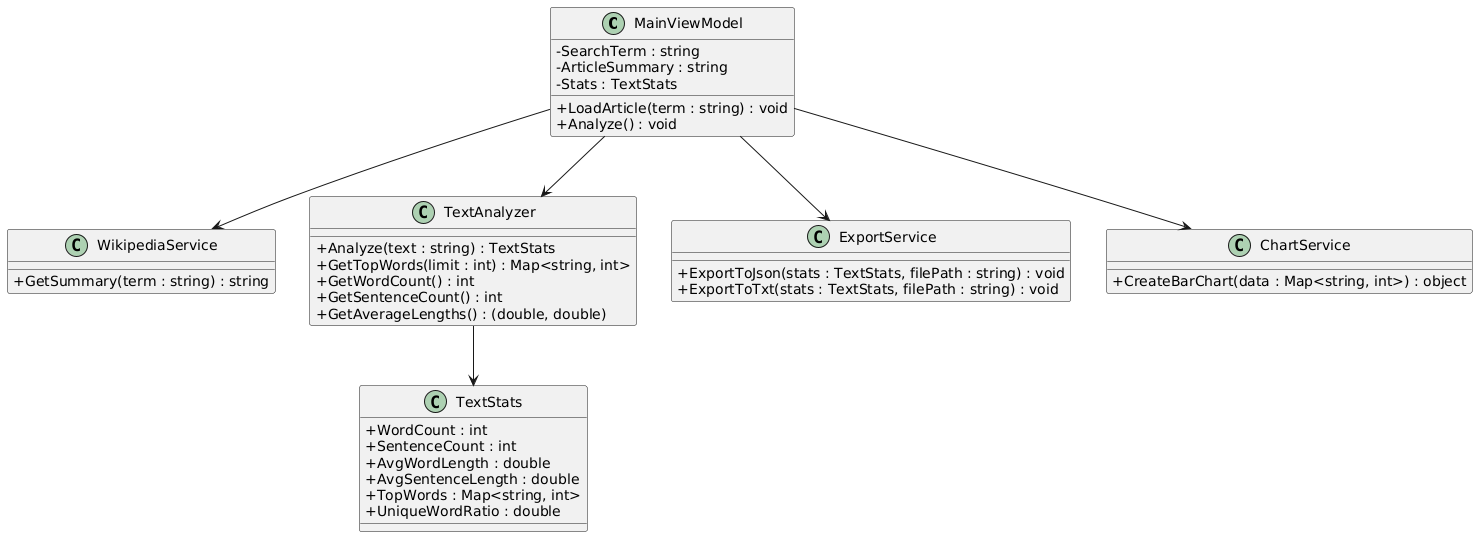

The diagram above was rendered by PlantUML. Its source (embedded in the PNG):
@startuml
skinparam classAttributeIconSize 0

' ======== Hauptklassenstruktur ========

class MainViewModel {
  - SearchTerm : string
  - ArticleSummary : string
  - Stats : TextStats
  + LoadArticle(term : string) : void
  + Analyze() : void
}

class WikipediaService {
  + GetSummary(term : string) : string
}

class TextAnalyzer {
  + Analyze(text : string) : TextStats
  + GetTopWords(limit : int) : Map<string, int>
  + GetWordCount() : int
  + GetSentenceCount() : int
  + GetAverageLengths() : (double, double)
}

class TextStats {
  + WordCount : int
  + SentenceCount : int
  + AvgWordLength : double
  + AvgSentenceLength : double
  + TopWords : Map<string, int>
  + UniqueWordRatio : double
}

class ExportService {
  + ExportToJson(stats : TextStats, filePath : string) : void
  + ExportToTxt(stats : TextStats, filePath : string) : void
}

class ChartService {
  + CreateBarChart(data : Map<string, int>) : object
}

' ======== Beziehungen ========

MainViewModel --> WikipediaService
MainViewModel --> TextAnalyzer
MainViewModel --> ExportService
MainViewModel --> ChartService
TextAnalyzer --> TextStats
@enduml